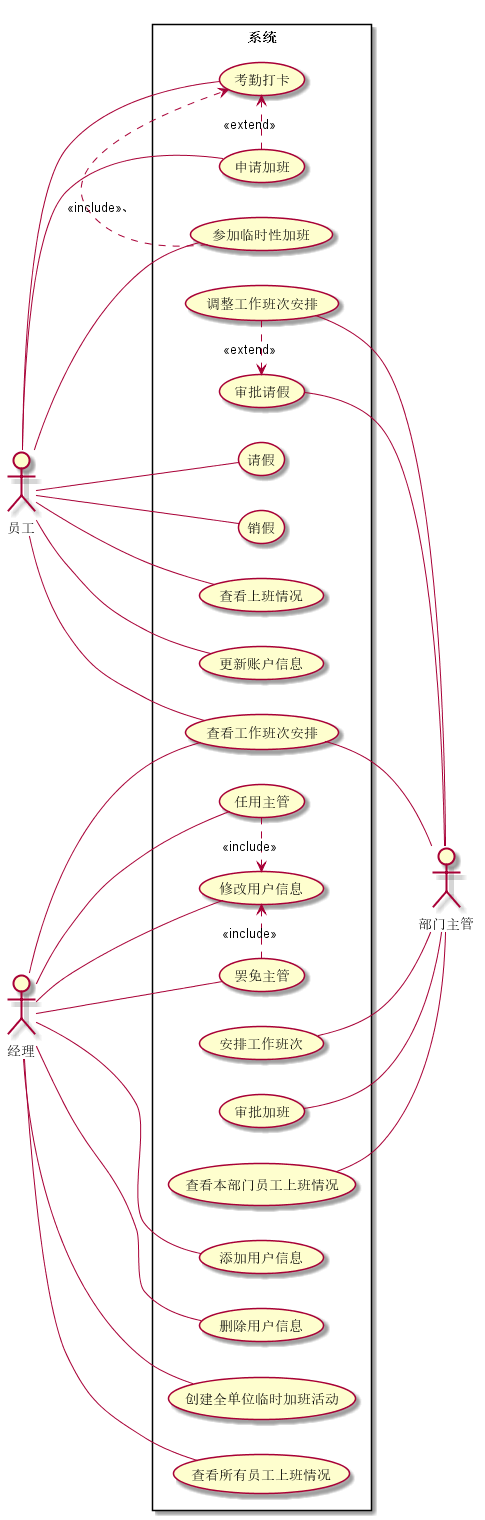

The diagram above was rendered by PlantUML. Its source (embedded in the PNG):
@startuml


left to right direction
actor 员工
actor 经理
actor 部门主管

rectangle 系统 {
    经理 -- (添加用户信息)
    经理 -- (删除用户信息)
    经理 -- (修改用户信息)
    经理 -- (任用主管) 
    (任用主管) .> (修改用户信息) : <<include>>
    经理 -- (罢免主管)
    (罢免主管) .> (修改用户信息) : <<include>>
    经理 -- (查看工作班次安排)
    经理 -- (创建全单位临时加班活动)
    经理 -- (查看所有员工上班情况)
    
    (安排工作班次) -- 部门主管
    (查看工作班次安排) -- 部门主管
    (调整工作班次安排) -- 部门主管
    (审批请假) -- 部门主管
    (审批请假) <. (调整工作班次安排) : <<extend>>
    (审批加班) -- 部门主管
    (查看本部门员工上班情况) -- 部门主管

    员工 -- (查看工作班次安排)
    员工 -- (请假)
    员工 -- (销假)
    员工 -- (考勤打卡)
    员工 -- (申请加班)
    (申请加班) .> (考勤打卡) : <<extend>>
    员工 -- (查看上班情况)
    员工 -- (更新账户信息)
    员工 -- (参加临时性加班)
    (参加临时性加班) .> (考勤打卡) : <<include>>、
}

@enduml